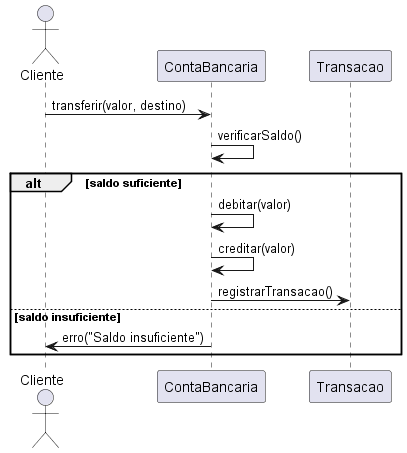

The diagram above was rendered by PlantUML. Its source (embedded in the PNG):
@startuml
actor Cliente
Cliente -> ContaBancaria : transferir(valor, destino)
ContaBancaria -> ContaBancaria : verificarSaldo()
alt saldo suficiente
    ContaBancaria -> ContaBancaria : debitar(valor)
    ContaBancaria -> ContaBancaria : creditar(valor)
    ContaBancaria -> Transacao : registrarTransacao()
else saldo insuficiente
    ContaBancaria -> Cliente : erro("Saldo insuficiente")
end
@enduml